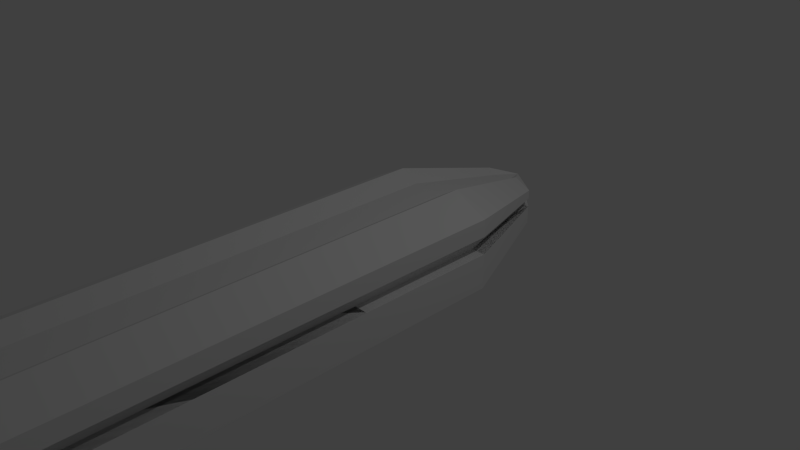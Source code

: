 # Source: cruiser.blend  (saved by Blender 2.71.0; exported with 4.5.12 LTS)
import bpy
from mathutils import Matrix  # noqa: F401  (used for matrix-valued properties, if any)

bpy.ops.wm.read_factory_settings(use_empty=True)
scene = bpy.context.scene
scene.name = 'Scene'

# ---- collections
col_collection_1 = bpy.data.collections.new('Collection 1'); scene.collection.children.link(col_collection_1)

# ---- materials (node trees are filled in below, after node groups)
mat_material = bpy.data.materials.new('Material')
mat_material.alpha_threshold = 0.0
mat_material.use_transparent_shadow = False
mat_material.roughness = 0.5
mat_material.line_color = (0.0, 0.0, 0.0, 1.0)

# ---- material node trees

# ---- world
world_world = bpy.data.worlds.new('World'); scene.world = world_world
world_world.color = (0.05088, 0.05088, 0.05088)
world_world.use_sun_shadow = False
world_world.sun_shadow_jitter_overblur = 0.0
world_world.cycles.sampling_method = 'MANUAL'
world_world.cycles.sample_map_resolution = 256

# ---- cameras
cam_camera = bpy.data.cameras.new('Camera')
cam_camera.clip_end = 100.0
cam_camera.lens = 35.0
cam_camera.sensor_width = 32.0
cam_camera.sensor_height = 18.0
cam_camera.ortho_scale = 7.314
cam_camera.dof.focus_distance = 0.0
cam_camera.dof.aperture_fstop = 128.0

# ---- lights
light_lamp = bpy.data.lights.new('Lamp', 'POINT')
light_lamp.transmission_factor = 0.0
light_lamp.cutoff_distance = 30.0
light_lamp.energy = 100.0
light_lamp.shadow_buffer_clip_start = 1.001
light_lamp.shadow_soft_size = 0.1
light_lamp.shadow_maximum_resolution = 0.006
light_lamp.use_absolute_resolution = True
light_lamp.cycles.use_multiple_importance_sampling = False

# ---- meshes
me_cube = bpy.data.meshes.new('Cube')
me_cube.from_pydata([(0.5, 1.0, -0.75), (0.5, -1.0, -0.75), (-0.5, -1.0, -0.75), (-0.5, 1.0, -0.75), (0.5, 1.0, 0.75), (0.5, -1.0, 0.75), (-0.5, -1.0, 0.75), (-0.5, 1.0, 0.75), (0.5, -5.96e-08, -0.75), (1.788e-07, 1.0, -0.75), (1.0, 1.0, 0.0), (0.0, -1.0, -0.75), (1.0, -1.0, 0.0), (-0.5, 2.98e-07, -0.75), (-1.0, -1.0, 0.0), (-1.0, 1.0, 0.0), (0.5, -5.364e-07, 0.75), (2.384e-07, 1.0, 0.6), (-5.364e-07, -1.0, 0.6), (-0.5, 1.788e-07, 0.75), (5.96e-08, 1.192e-07, -0.75), (-1.49e-07, -1.788e-07, 0.6), (1.0, -2.98e-07, 0.0), (-1.0, -6.0, -6.072e-07), (-1.0, 2.384e-07, 0.0), (0.5, -0.5, -0.75), (-0.25, 1.0, -0.75), (1.0, 1.0, 0.5), (-0.25, -1.0, -0.75), (1.0, -1.0, 0.5), (-0.5, 0.5, -0.75), (-1.0, -1.0, 0.5), (-1.0, 1.0, 0.5), (0.5, -0.5, 0.75), (-0.25, 1.0, 0.6), (-0.25, -1.0, 0.6), (-0.5, 0.5, 0.75), (0.5, 0.5, -0.75), (0.25, 1.0, -0.75), (1.0, 1.0, -0.5), (0.25, -1.0, -0.75), (1.0, -1.0, -0.5), (-0.5, -0.5, -0.75), (-1.0, -1.0, -0.5), (-1.0, 1.0, -0.5), (0.5, 0.5, 0.75), (0.25, 1.0, 0.6), (0.25, -1.0, 0.6), (-0.5, -0.5, 0.75), (-0.25, 2.086e-07, -0.75), (0.25, 2.98e-08, -0.75), (1.192e-07, 0.5, -0.75), (2.98e-08, -0.5, -0.75), (-3.427e-07, -0.5, 0.6), (4.47e-08, 0.5, 0.6), (0.25, -3.576e-07, 0.6), (-0.25, 0.0, 0.6), (1.0, -0.5, 0.0), (1.0, 0.5, 0.0), (1.0, -1.788e-07, -0.5), (1.0, -4.172e-07, 0.5), (-0.5, -1.0, 0.0), (0.5, -1.0, 0.0), (1.0, -6.0, -6.072e-07), (-7.878e-07, -6.0, -0.75), (-1.0, 0.5, 0.0), (-1.0, -0.5, 0.0), (-1.0, 2.682e-07, -0.5), (-1.0, 2.086e-07, 0.5), (-0.5, 1.0, 0.0), (0.5, 1.0, 0.0), (-0.25, -0.5, -0.75), (-0.25, -0.5, 0.6), (1.0, -0.5, 0.5), (-0.5, -6.0, 0.75), (-1.0, 0.5, 0.5), (-0.25, 0.5, -0.75), (0.25, 0.5, -0.75), (0.25, -0.5, -0.75), (0.25, -0.5, 0.6), (0.25, 0.5, 0.6), (-0.25, 0.5, 0.6), (1.0, -0.5, -0.5), (1.0, 0.5, -0.5), (1.0, 0.5, 0.5), (0.5, -6.0, 0.75), (-0.5, -6.0, -0.75), (0.5, -6.0, -0.75), (-1.0, 0.5, -0.5), (-1.0, -0.5, -0.5), (-1.0, -0.5, 0.5), (1.0, -0.75, 0.0), (1.0, 0.75, 0.0), (1.0, -3.576e-07, 0.25), (1.0, 1.0, 0.25), (1.0, -1.0, 0.25), (1.0, -0.25, 0.0), (1.0, 0.25, 0.0), (1.0, -0.75, 0.5), (1.0, -0.25, 0.5), (1.0, -0.5, 0.25), (1.0, 0.25, 0.5), (1.0, 0.75, 0.5), (1.0, 0.5, 0.25), (1.0, -0.75, 0.25), (1.0, -0.25, 0.25), (1.0, 0.25, 0.25), (1.0, 0.75, 0.25), (-1.0, 0.75, 0.0), (-1.0, -0.75, 0.0), (-1.0, 2.235e-07, 0.25), (-1.0, -1.0, 0.25), (-1.0, 1.0, 0.25), (-1.0, 0.25, 0.0), (-1.0, -0.25, 0.0), (-1.0, 0.75, 0.5), (-1.0, 0.25, 0.5), (-1.0, 0.5, 0.25), (-1.0, -0.25, 0.5), (-1.0, -0.75, 0.5), (-1.0, -0.5, 0.25), (-1.0, 0.75, 0.25), (-1.0, 0.25, 0.25), (-1.0, -0.25, 0.25), (-1.0, -0.75, 0.25), (0.5, 1.0, 0.25), (-0.5, 1.0, 0.25), (-0.5, -1.0, 0.25), (0.5, -1.0, 0.25), (-0.8, -1.0, 1.49e-08), (-0.8, 1.0, 1.49e-08), (-0.8, 1.989e-07, 1.49e-08), (-0.8, 0.5, 1.49e-08), (-0.8, -0.5, 1.49e-08), (-0.8, 0.75, 1.49e-08), (-0.8, -0.75, 1.49e-08), (-0.8, 1.84e-07, 0.25), (-0.8, -1.0, 0.25), (-0.8, 1.0, 0.25), (-0.8, 0.25, 1.49e-08), (-0.8, -0.25, 1.49e-08), (-0.8, 0.5, 0.25), (-0.8, -0.5, 0.25), (-0.8, 0.75, 0.25), (-0.8, 0.25, 0.25), (-0.8, -0.25, 0.25), (-0.8, -0.75, 0.25), (0.8, 1.0, -2.235e-08), (0.8, -1.0, -2.235e-08), (0.8, -2.387e-07, -2.235e-08), (0.8, -0.5, -2.235e-08), (0.8, 0.5, -2.235e-08), (0.8, -0.75, -2.235e-08), (0.8, 0.75, -2.235e-08), (0.8, -2.983e-07, 0.25), (0.8, 1.0, 0.25), (0.8, -1.0, 0.25), (0.8, -0.25, -2.235e-08), (0.8, 0.25, -2.235e-08), (0.8, -0.5, 0.25), (0.8, 0.5, 0.25), (0.8, -0.75, 0.25), (0.8, -0.25, 0.25), (0.8, 0.25, 0.25), (0.8, 0.75, 0.25), (0.25, 2.5, -0.3591), (-0.25, 2.5, -0.3591), (0.25, 2.5, 0.3909), (-0.25, 2.5, 0.3909), (-3.53e-08, 2.5, -0.3591), (0.5, 2.5, 0.01591), (-0.5, 2.5, 0.01591), (-5.498e-09, 2.5, 0.3159), (-5.498e-09, 2.5, 0.01591), (-0.125, 2.5, -0.3591), (0.5, 2.5, 0.2659), (-0.5, 2.5, 0.2659), (-0.125, 2.5, 0.3159), (0.125, 2.5, -0.3591), (0.5, 2.5, -0.2341), (-0.5, 2.5, -0.2341), (0.125, 2.5, 0.3159), (-0.25, 2.5, 0.01591), (0.25, 2.5, 0.01591), (-5.498e-09, 2.5, 0.2659), (-2.04e-08, 2.5, -0.2341), (0.5, 2.5, 0.1409), (-0.5, 2.5, 0.1409), (0.25, 2.5, 0.1409), (-0.25, 2.5, 0.1409), (-0.4, 2.5, 0.01591), (-0.4, 2.5, 0.1409), (0.4, 2.5, 0.01591), (0.4, 2.5, 0.1409), (0.5, -3.5, -0.75), (-0.5, -3.5, -0.75), (0.5, -3.5, 0.75), (-0.5, -3.5, 0.75), (0.0, -3.5, -0.75), (1.0, -3.5, 0.0), (-1.0, -3.5, 0.0), (-5.364e-07, -3.5, 0.6), (-0.25, -3.5, -0.75), (1.0, -3.5, 0.5), (-1.0, -3.5, 0.5), (-0.25, -3.5, 0.6), (0.25, -3.5, -0.75), (1.0, -3.5, -0.5), (-1.0, -3.5, -0.5), (0.25, -3.5, 0.6), (-0.5, -3.5, 0.0), (0.5, -3.5, 0.0), (1.0, -3.5, 0.25), (-1.0, -3.5, 0.25), (-0.5, -3.5, 0.25), (0.5, -3.5, 0.25), (-0.8, -3.5, 1.49e-08), (-0.8, -3.5, 0.25), (0.8, -3.5, -2.235e-08), (0.8, -3.5, 0.25), (-1.324e-06, -6.0, 0.6), (-0.25, -6.0, -0.75), (1.0, -6.0, 0.5), (-1.0, -6.0, 0.5), (-0.25, -6.0, 0.6), (0.25, -6.0, -0.75), (1.0, -6.0, -0.5), (-1.0, -6.0, -0.5), (0.25, -6.0, 0.6), (-0.5, -6.0, -6.072e-07), (0.5, -6.0, -6.072e-07), (1.0, -6.0, 0.25), (-1.0, -6.0, 0.25), (-0.5, -6.0, 0.25), (0.5, -6.0, 0.25), (-0.8, -6.0, -5.923e-07), (-0.8, -6.0, 0.25), (0.8, -6.0, -6.296e-07), (0.8, -6.0, 0.25), (-2.0, -10.0, -1.822e-06), (2.0, -10.0, -1.822e-06), (-2.724e-06, -10.0, -0.75), (-1.0, -10.0, 0.75), (1.0, -10.0, 0.75), (-1.0, -10.0, -0.75), (1.0, -10.0, -0.75), (-3.797e-06, -10.0, 0.6), (-0.5, -10.0, -0.75), (2.0, -10.0, 0.5), (-2.0, -10.0, 0.5), (-0.5, -10.0, 0.6), (0.5, -10.0, -0.75), (2.0, -10.0, -0.5), (-2.0, -10.0, -0.5), (0.5, -10.0, 0.6), (-1.0, -10.0, -1.822e-06), (1.0, -10.0, -1.822e-06), (-1.667e-08, 3.0, -0.05), (-9.223e-09, 2.95, 0.1409), (-1.295e-08, 3.0, 0.01591), (-2.04e-08, 2.75, -0.3), (-5.498e-09, 2.85, 0.2659), (-5.498e-09, 3.0, 0.01591), (2.0, -10.0, 0.25), (-2.0, -10.0, 0.25), (-1.0, -10.0, 0.25), (1.0, -10.0, 0.25), (-1.6, -10.0, -1.807e-06), (-1.6, -10.0, 0.25), (1.6, -10.0, -1.844e-06), (1.6, -10.0, 0.25), (-2.0, -11.0, 1.818e-06), (2.0, -11.0, 1.818e-06), (-3.264e-06, -11.0, -0.75), (-1.0, -11.0, 0.75), (1.0, -11.0, 0.75), (-1.0, -11.0, -0.75), (1.0, -11.0, -0.75), (-4.337e-06, -11.0, 0.6), (-3.86e-06, -11.0, 1.818e-06), (-0.5, -11.0, -0.75), (2.0, -11.0, 0.5), (-2.0, -11.0, 0.5), (-0.5, -11.0, 0.6), (0.5, -11.0, -0.75), (2.0, -11.0, -0.5), (-2.0, -11.0, -0.5), (0.5, -11.0, 0.6), (-1.0, -11.0, 1.818e-06), (1.0, -11.0, 1.818e-06), (-3.562e-06, -11.0, -0.5), (-4.098e-06, -11.0, 0.5), (-1.0, -11.0, 0.5), (-1.0, -11.0, -0.5), (1.0, -11.0, -0.5), (1.0, -11.0, 0.5), (2.0, -11.0, 0.25), (-2.0, -11.0, 0.25), (-1.0, -11.0, 0.25), (1.0, -11.0, 0.25), (-1.6, -11.0, 1.833e-06), (-1.6, -11.0, 0.25), (1.6, -11.0, 1.796e-06), (1.6, -11.0, 0.25)], [(173, 262), (184, 261), (185, 260), (258, 259), (257, 259)], [(71, 28, 2, 42), (72, 48, 6, 35), (73, 33, 5, 29, 98), (128, 95, 212, 215), (75, 36, 7, 32, 115), (15, 69, 182, 171), (76, 49, 13, 30), (77, 50, 20, 51), (78, 40, 11, 52), (79, 53, 18, 47), (80, 54, 21, 55), (81, 36, 19, 56), (82, 57, 91, 12, 41), (83, 58, 97, 22, 59), (84, 45, 16, 60, 101), (12, 62, 211, 199), (40, 1, 194, 206), (29, 5, 196, 203), (88, 65, 108, 15, 44), (89, 66, 114, 24, 67), (90, 48, 19, 68, 118), (139, 144, 141, 132), (155, 147, 192, 193), (125, 155, 193, 188), (49, 71, 42, 13), (20, 52, 71, 49), (52, 11, 28, 71), (53, 72, 35, 18), (21, 56, 72, 53), (56, 19, 48, 72), (104, 98, 29, 95), (105, 99, 73, 100), (60, 16, 33, 73, 99), (131, 136, 144, 139), (47, 18, 201, 209), (31, 111, 213, 204), (121, 115, 32, 112), (122, 116, 75, 117), (68, 19, 36, 75, 116), (34, 17, 172, 177), (0, 38, 178, 165), (4, 27, 175, 167), (26, 76, 30, 3), (9, 51, 76, 26), (51, 20, 49, 76), (38, 77, 51, 9), (0, 37, 77, 38), (37, 8, 50, 77), (50, 78, 52, 20), (8, 25, 78, 50), (25, 1, 40, 78), (33, 79, 47, 5), (16, 55, 79, 33), (55, 21, 53, 79), (45, 80, 55, 16), (4, 46, 80, 45), (46, 17, 54, 80), (54, 81, 56, 21), (17, 34, 81, 54), (34, 7, 36, 81), (25, 82, 41, 1), (8, 59, 82, 25), (59, 22, 96, 57, 82), (37, 83, 59, 8), (0, 39, 83, 37), (39, 10, 92, 58, 83), (106, 101, 60, 93), (107, 102, 84, 103), (27, 4, 45, 84, 102), (156, 128, 215, 219), (6, 31, 204, 197), (62, 148, 218, 211), (11, 40, 206, 198), (137, 129, 216, 217), (111, 137, 217, 213), (129, 61, 210, 216), (129, 14, 200, 216), (35, 6, 197, 205), (30, 88, 44, 3), (13, 67, 88, 30), (67, 24, 113, 65, 88), (42, 89, 67, 13), (2, 43, 89, 42), (43, 14, 109, 66, 89), (123, 118, 68, 110), (124, 119, 90, 120), (31, 6, 48, 90, 119), (138, 126, 189, 191), (126, 112, 187, 189), (147, 10, 170, 192), (38, 9, 169, 178), (138, 112, 187, 191), (111, 127, 214, 213), (3, 44, 180, 166), (27, 94, 186, 175), (46, 4, 167, 181), (58, 92, 153, 151), (148, 156, 219, 218), (100, 73, 98, 104), (100, 104, 161, 159), (44, 15, 171, 180), (93, 60, 99, 105), (107, 103, 160, 164), (57, 96, 157, 150), (103, 84, 101, 106), (12, 91, 152, 148), (93, 105, 162, 154), (94, 27, 102, 107), (124, 120, 142, 146), (65, 113, 139, 132), (117, 75, 115, 121), (110, 122, 144, 136), (109, 14, 129, 135), (110, 68, 116, 122), (152, 161, 156, 148), (120, 123, 145, 142), (120, 90, 118, 123), (108, 65, 132, 134), (24, 114, 140, 131), (111, 31, 119, 124), (70, 10, 170, 183), (134, 143, 138, 130), (26, 3, 166, 174), (132, 141, 143, 134), (140, 145, 136, 131), (133, 142, 145, 140), (135, 146, 142, 133), (129, 137, 146, 135), (117, 121, 143, 141), (66, 109, 135, 133), (156, 95, 212, 219), (113, 24, 131, 139), (123, 110, 136, 145), (15, 108, 134, 130), (114, 66, 133, 140), (122, 117, 141, 144), (111, 124, 146, 137), (121, 112, 138, 143), (150, 159, 161, 152), (157, 162, 159, 150), (149, 154, 162, 157), (158, 163, 154, 149), (151, 160, 163, 158), (153, 164, 160, 151), (147, 155, 164, 153), (22, 97, 158, 149), (106, 93, 154, 163), (92, 10, 147, 153), (97, 58, 151, 158), (105, 100, 159, 162), (94, 107, 164, 155), (104, 95, 156, 161), (91, 57, 150, 152), (103, 106, 163, 160), (96, 22, 149, 157), (147, 70, 183, 192), (130, 138, 191, 190), (7, 34, 177, 168), (15, 130, 190, 171), (32, 7, 168, 176), (10, 39, 179, 170), (94, 155, 193, 186), (112, 32, 176, 187), (9, 26, 174, 169), (69, 130, 190, 182), (94, 125, 188, 186), (39, 0, 165, 179), (17, 46, 181, 172), (208, 195, 86, 227), (217, 216, 235, 236), (210, 200, 23, 229), (198, 206, 225, 64), (218, 219, 238, 237), (200, 208, 227, 23), (212, 203, 222, 231), (216, 200, 23, 235), (203, 196, 85, 222), (204, 213, 232, 223), (202, 198, 64, 221), (205, 197, 74, 224), (216, 210, 229, 235), (194, 207, 226, 87), (215, 212, 231, 234), (196, 209, 228, 85), (201, 205, 224, 220), (213, 217, 236, 232), (12, 148, 218, 199), (14, 43, 208, 200), (5, 47, 209, 196), (127, 137, 217, 214), (95, 29, 203, 212), (41, 12, 199, 207), (43, 2, 195, 208), (28, 11, 198, 202), (1, 41, 207, 194), (18, 35, 205, 201), (2, 28, 202, 195), (61, 14, 200, 210), (231, 222, 248, 263), (235, 23, 239, 267), (222, 85, 243, 248), (223, 232, 264, 249), (221, 64, 241, 247), (224, 74, 242, 250), (235, 229, 255, 267), (87, 226, 252, 245), (234, 231, 263, 266), (85, 228, 254, 243), (220, 224, 250, 246), (232, 236, 268, 264), (63, 230, 256, 240), (226, 63, 240, 252), (238, 231, 263, 270), (86, 221, 247, 244), (228, 220, 246, 254), (63, 237, 269, 240), (214, 217, 236, 233), (213, 214, 233, 232), (206, 194, 87, 225), (211, 218, 237, 230), (197, 204, 223, 74), (219, 215, 234, 238), (199, 218, 237, 63), (209, 201, 220, 228), (195, 202, 221, 86), (219, 212, 231, 238), (207, 199, 63, 226), (199, 211, 230, 63), (252, 240, 272, 285), (270, 263, 296, 303), (244, 247, 280, 276), (254, 246, 278, 287), (240, 269, 302, 272), (270, 266, 299, 303), (242, 249, 282, 274), (256, 269, 302, 289), (251, 245, 277, 284), (264, 265, 298, 297), (265, 268, 301, 298), (253, 244, 276, 286), (268, 267, 300, 301), (255, 239, 271, 288), (241, 251, 284, 273), (269, 270, 303, 302), (239, 253, 286, 271), (263, 248, 281, 296), (23, 227, 253, 239), (237, 238, 270, 269), (64, 225, 251, 241), (229, 23, 239, 255), (236, 235, 267, 268), (227, 86, 244, 253), (233, 236, 268, 265), (232, 233, 265, 264), (225, 87, 245, 251), (230, 237, 269, 256), (74, 223, 249, 242), (238, 234, 266, 270), (292, 283, 274, 282), (293, 288, 271, 286), (294, 289, 279, 290), (295, 287, 278, 291), (279, 291, 292, 298, 288), (291, 278, 283, 292), (280, 293, 286, 276), (273, 290, 293, 280), (290, 279, 288, 293), (284, 294, 290, 273), (277, 285, 294, 284), (285, 272, 289, 294), (289, 299, 295, 291, 279), (295, 299, 296, 281), (281, 275, 287, 295), (292, 282, 297, 298), (303, 299, 289, 302), (300, 288, 298, 301), (240, 256, 289, 272), (264, 268, 301, 297), (246, 250, 283, 278), (243, 254, 287, 275), (266, 263, 296, 299), (245, 252, 285, 277), (267, 255, 288, 300), (250, 242, 274, 283), (247, 241, 273, 280), (249, 264, 297, 282), (248, 243, 275, 281), (267, 239, 271, 300), (261, 177, 172, 181), (167, 181, 261), (175, 167, 261), (168, 177, 261), (176, 168, 261), (262, 190, 191, 258), (192, 262, 258, 193), (193, 258, 186), (175, 186, 258, 261), (187, 258, 191), (176, 261, 258, 187), (171, 262, 257, 180), (166, 180, 257), (257, 260, 166), (166, 260, 174), (169, 174, 260), (169, 260, 178), (165, 178, 260), (260, 257, 165), (165, 257, 179), (170, 179, 257, 262), (171, 190, 262), (170, 262, 192)])
me_cube.materials.append(mat_material)
me_cube.use_remesh_preserve_volume = False
me_cube.use_remesh_preserve_attributes = False
me_cube.use_mirror_vertex_groups = False
me_cube.update()

# ---- objects
ob_cube = bpy.data.objects.new('Cube', me_cube)
ob_lamp = bpy.data.objects.new('Lamp', light_lamp)
ob_camera = bpy.data.objects.new('Camera', cam_camera)

# ---- transforms, parenting, visibility, modifiers, constraints
ob_cube.location = (0.0, 0.0, 0.0)
ob_cube.lock_rotations_4d = False
ob_cube.empty_display_type = 'ARROWS'
ob_cube.lineart.crease_threshold = 0.0
ob_lamp.location = (4.076, 1.005, 5.904)
ob_lamp.rotation_euler = (0.6503, 0.05522, 1.866)
ob_lamp.lock_rotations_4d = False
ob_lamp.empty_display_type = 'ARROWS'
ob_lamp.color = (0.0, 0.0, 0.0, 0.0)
ob_lamp.lineart.crease_threshold = 0.0
ob_camera.location = (7.481, -6.508, 5.344)
ob_camera.rotation_euler = (1.109, 0.01082, 0.8149)
ob_camera.lock_rotations_4d = False
ob_camera.empty_display_type = 'ARROWS'
ob_camera.color = (0.0, 0.0, 0.0, 0.0)
ob_camera.display_type = 'WIRE'
ob_camera.lineart.crease_threshold = 0.0

# ---- collection membership
col_collection_1.objects.link(ob_cube)
col_collection_1.objects.link(ob_lamp)
col_collection_1.objects.link(ob_camera)

# ---- scene / render settings (as saved in the file)
scene.camera = ob_camera
scene.frame_start = 1; scene.frame_end = 250; scene.frame_set(1)
scene.render.engine = 'BLENDER_EEVEE_NEXT'
scene.render.resolution_percentage = 50
scene.render.dither_intensity = 0.0
scene.cycles.use_denoising = False
scene.cycles.samples = 10
scene.cycles.sampling_pattern = 'TABULATED_SOBOL'
scene.cycles.light_sampling_threshold = 0.0
scene.cycles.use_adaptive_sampling = False
scene.cycles.use_light_tree = False
scene.cycles.blur_glossy = 0.0
scene.cycles.volume_bounces = 1
scene.cycles.pixel_filter_type = 'GAUSSIAN'
scene.cycles.sample_clamp_indirect = 0.0
scene.view_settings.view_transform = 'Standard'
bpy.context.view_layer.update()
